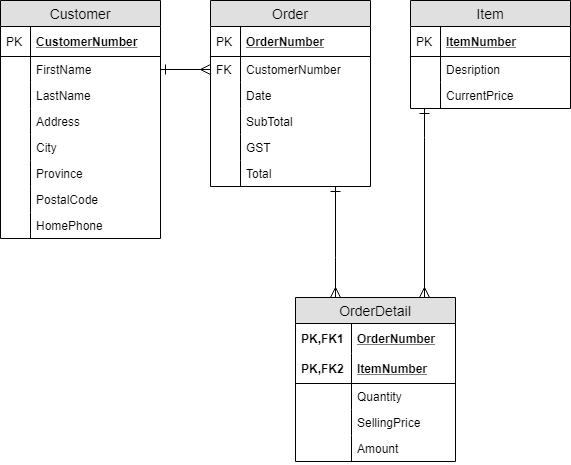

The diagram above was exported from draw.io. Its source (the exported page's mxGraphModel, read from the mxfile embedded in the PNG):
<mxGraphModel dx="1422" dy="745" grid="1" gridSize="10" guides="1" tooltips="1" connect="1" arrows="1" fold="1" page="1" pageScale="1" pageWidth="850" pageHeight="1100" math="0" shadow="0">
  <root>
    <mxCell id="0" />
    <mxCell id="1" parent="0" />
    <mxCell id="2" value="Customer" style="swimlane;fontStyle=0;childLayout=stackLayout;horizontal=1;startSize=26;fillColor=#e0e0e0;horizontalStack=0;resizeParent=1;resizeParentMax=0;resizeLast=0;collapsible=1;marginBottom=0;swimlaneFillColor=#ffffff;align=center;fontSize=14;" vertex="1" parent="1">
      <mxGeometry x="50" y="73" width="160" height="238" as="geometry" />
    </mxCell>
    <mxCell id="3" value="CustomerNumber" style="shape=partialRectangle;top=0;left=0;right=0;bottom=1;align=left;verticalAlign=middle;fillColor=none;spacingLeft=34;spacingRight=4;overflow=hidden;rotatable=0;points=[[0,0.5],[1,0.5]];portConstraint=eastwest;dropTarget=0;fontStyle=5;fontSize=12;" vertex="1" parent="2">
      <mxGeometry y="26" width="160" height="30" as="geometry" />
    </mxCell>
    <mxCell id="4" value="PK" style="shape=partialRectangle;top=0;left=0;bottom=0;fillColor=none;align=left;verticalAlign=middle;spacingLeft=4;spacingRight=4;overflow=hidden;rotatable=0;points=[];portConstraint=eastwest;part=1;fontSize=12;" vertex="1" connectable="0" parent="3">
      <mxGeometry width="30.01914918422699" height="30" as="geometry" />
    </mxCell>
    <mxCell id="5" value="FirstName" style="shape=partialRectangle;top=0;left=0;right=0;bottom=0;align=left;verticalAlign=top;fillColor=none;spacingLeft=34;spacingRight=4;overflow=hidden;rotatable=0;points=[[0,0.5],[1,0.5]];portConstraint=eastwest;dropTarget=0;fontSize=12;" vertex="1" parent="2">
      <mxGeometry y="56" width="160" height="26" as="geometry" />
    </mxCell>
    <mxCell id="6" value="" style="shape=partialRectangle;top=0;left=0;bottom=0;fillColor=none;align=left;verticalAlign=top;spacingLeft=4;spacingRight=4;overflow=hidden;rotatable=0;points=[];portConstraint=eastwest;part=1;fontSize=12;" vertex="1" connectable="0" parent="5">
      <mxGeometry width="30" height="26" as="geometry" />
    </mxCell>
    <mxCell id="7" value="LastName" style="shape=partialRectangle;top=0;left=0;right=0;bottom=0;align=left;verticalAlign=top;fillColor=none;spacingLeft=34;spacingRight=4;overflow=hidden;rotatable=0;points=[[0,0.5],[1,0.5]];portConstraint=eastwest;dropTarget=0;fontSize=12;" vertex="1" parent="2">
      <mxGeometry y="82" width="160" height="26" as="geometry" />
    </mxCell>
    <mxCell id="8" value="" style="shape=partialRectangle;top=0;left=0;bottom=0;fillColor=none;align=left;verticalAlign=top;spacingLeft=4;spacingRight=4;overflow=hidden;rotatable=0;points=[];portConstraint=eastwest;part=1;fontSize=12;" vertex="1" connectable="0" parent="7">
      <mxGeometry width="30" height="26" as="geometry" />
    </mxCell>
    <mxCell id="9" value="Address" style="shape=partialRectangle;top=0;left=0;right=0;bottom=0;align=left;verticalAlign=top;fillColor=none;spacingLeft=34;spacingRight=4;overflow=hidden;rotatable=0;points=[[0,0.5],[1,0.5]];portConstraint=eastwest;dropTarget=0;fontSize=12;" vertex="1" parent="2">
      <mxGeometry y="108" width="160" height="26" as="geometry" />
    </mxCell>
    <mxCell id="10" value="" style="shape=partialRectangle;top=0;left=0;bottom=0;fillColor=none;align=left;verticalAlign=top;spacingLeft=4;spacingRight=4;overflow=hidden;rotatable=0;points=[];portConstraint=eastwest;part=1;fontSize=12;" vertex="1" connectable="0" parent="9">
      <mxGeometry width="30" height="26" as="geometry" />
    </mxCell>
    <mxCell id="11" value="City" style="shape=partialRectangle;top=0;left=0;right=0;bottom=0;align=left;verticalAlign=top;fillColor=none;spacingLeft=34;spacingRight=4;overflow=hidden;rotatable=0;points=[[0,0.5],[1,0.5]];portConstraint=eastwest;dropTarget=0;fontSize=12;" vertex="1" parent="2">
      <mxGeometry y="134" width="160" height="26" as="geometry" />
    </mxCell>
    <mxCell id="12" value="" style="shape=partialRectangle;top=0;left=0;bottom=0;fillColor=none;align=left;verticalAlign=top;spacingLeft=4;spacingRight=4;overflow=hidden;rotatable=0;points=[];portConstraint=eastwest;part=1;fontSize=12;" vertex="1" connectable="0" parent="11">
      <mxGeometry width="30" height="26" as="geometry" />
    </mxCell>
    <mxCell id="13" value="Province" style="shape=partialRectangle;top=0;left=0;right=0;bottom=0;align=left;verticalAlign=top;fillColor=none;spacingLeft=34;spacingRight=4;overflow=hidden;rotatable=0;points=[[0,0.5],[1,0.5]];portConstraint=eastwest;dropTarget=0;fontSize=12;" vertex="1" parent="2">
      <mxGeometry y="160" width="160" height="26" as="geometry" />
    </mxCell>
    <mxCell id="14" value="" style="shape=partialRectangle;top=0;left=0;bottom=0;fillColor=none;align=left;verticalAlign=top;spacingLeft=4;spacingRight=4;overflow=hidden;rotatable=0;points=[];portConstraint=eastwest;part=1;fontSize=12;" vertex="1" connectable="0" parent="13">
      <mxGeometry width="30" height="26" as="geometry" />
    </mxCell>
    <mxCell id="15" value="PostalCode" style="shape=partialRectangle;top=0;left=0;right=0;bottom=0;align=left;verticalAlign=top;fillColor=none;spacingLeft=34;spacingRight=4;overflow=hidden;rotatable=0;points=[[0,0.5],[1,0.5]];portConstraint=eastwest;dropTarget=0;fontSize=12;" vertex="1" parent="2">
      <mxGeometry y="186" width="160" height="26" as="geometry" />
    </mxCell>
    <mxCell id="16" value="" style="shape=partialRectangle;top=0;left=0;bottom=0;fillColor=none;align=left;verticalAlign=top;spacingLeft=4;spacingRight=4;overflow=hidden;rotatable=0;points=[];portConstraint=eastwest;part=1;fontSize=12;" vertex="1" connectable="0" parent="15">
      <mxGeometry width="30" height="26" as="geometry" />
    </mxCell>
    <mxCell id="17" value="HomePhone" style="shape=partialRectangle;top=0;left=0;right=0;bottom=0;align=left;verticalAlign=top;fillColor=none;spacingLeft=34;spacingRight=4;overflow=hidden;rotatable=0;points=[[0,0.5],[1,0.5]];portConstraint=eastwest;dropTarget=0;fontSize=12;" vertex="1" parent="2">
      <mxGeometry y="212" width="160" height="26" as="geometry" />
    </mxCell>
    <mxCell id="18" value="" style="shape=partialRectangle;top=0;left=0;bottom=0;fillColor=none;align=left;verticalAlign=top;spacingLeft=4;spacingRight=4;overflow=hidden;rotatable=0;points=[];portConstraint=eastwest;part=1;fontSize=12;" vertex="1" connectable="0" parent="17">
      <mxGeometry width="30" height="26" as="geometry" />
    </mxCell>
    <mxCell id="19" style="edgeStyle=orthogonalEdgeStyle;rounded=0;orthogonalLoop=1;jettySize=auto;html=1;entryX=0.25;entryY=0;entryDx=0;entryDy=0;startArrow=ERone;startFill=0;startSize=8;endArrow=ERmany;endFill=0;endSize=8;" edge="1" source="20" target="34" parent="1">
      <mxGeometry relative="1" as="geometry">
        <Array as="points">
          <mxPoint x="385" y="330" />
          <mxPoint x="385" y="330" />
        </Array>
      </mxGeometry>
    </mxCell>
    <mxCell id="20" value="Order" style="swimlane;fontStyle=0;childLayout=stackLayout;horizontal=1;startSize=26;fillColor=#e0e0e0;horizontalStack=0;resizeParent=1;resizeParentMax=0;resizeLast=0;collapsible=1;marginBottom=0;swimlaneFillColor=#ffffff;align=center;fontSize=14;html=0;" vertex="1" parent="1">
      <mxGeometry x="260" y="73" width="160" height="186" as="geometry" />
    </mxCell>
    <mxCell id="21" value="OrderNumber" style="shape=partialRectangle;top=0;left=0;right=0;bottom=1;align=left;verticalAlign=middle;fillColor=none;spacingLeft=34;spacingRight=4;overflow=hidden;rotatable=0;points=[[0,0.5],[1,0.5]];portConstraint=eastwest;dropTarget=0;fontStyle=5;fontSize=12;" vertex="1" parent="20">
      <mxGeometry y="26" width="160" height="30" as="geometry" />
    </mxCell>
    <mxCell id="22" value="PK" style="shape=partialRectangle;top=0;left=0;bottom=0;fillColor=none;align=left;verticalAlign=middle;spacingLeft=4;spacingRight=4;overflow=hidden;rotatable=0;points=[];portConstraint=eastwest;part=1;fontSize=12;" vertex="1" connectable="0" parent="21">
      <mxGeometry width="30" height="30" as="geometry" />
    </mxCell>
    <mxCell id="23" value="CustomerNumber" style="shape=partialRectangle;top=0;left=0;right=0;bottom=0;align=left;verticalAlign=top;fillColor=none;spacingLeft=34;spacingRight=4;overflow=hidden;rotatable=0;points=[[0,0.5],[1,0.5]];portConstraint=eastwest;dropTarget=0;fontSize=12;" vertex="1" parent="20">
      <mxGeometry y="56" width="160" height="26" as="geometry" />
    </mxCell>
    <mxCell id="24" value="FK" style="shape=partialRectangle;top=0;left=0;bottom=0;fillColor=none;align=left;verticalAlign=top;spacingLeft=4;spacingRight=4;overflow=hidden;rotatable=0;points=[];portConstraint=eastwest;part=1;fontSize=12;" vertex="1" connectable="0" parent="23">
      <mxGeometry width="30" height="26" as="geometry" />
    </mxCell>
    <mxCell id="25" value="Date" style="shape=partialRectangle;top=0;left=0;right=0;bottom=0;align=left;verticalAlign=top;fillColor=none;spacingLeft=34;spacingRight=4;overflow=hidden;rotatable=0;points=[[0,0.5],[1,0.5]];portConstraint=eastwest;dropTarget=0;fontSize=12;" vertex="1" parent="20">
      <mxGeometry y="82" width="160" height="26" as="geometry" />
    </mxCell>
    <mxCell id="26" value="" style="shape=partialRectangle;top=0;left=0;bottom=0;fillColor=none;align=left;verticalAlign=top;spacingLeft=4;spacingRight=4;overflow=hidden;rotatable=0;points=[];portConstraint=eastwest;part=1;fontSize=12;" vertex="1" connectable="0" parent="25">
      <mxGeometry width="30" height="26" as="geometry" />
    </mxCell>
    <mxCell id="27" value="SubTotal" style="shape=partialRectangle;top=0;left=0;right=0;bottom=0;align=left;verticalAlign=top;fillColor=none;spacingLeft=34;spacingRight=4;overflow=hidden;rotatable=0;points=[[0,0.5],[1,0.5]];portConstraint=eastwest;dropTarget=0;fontSize=12;" vertex="1" parent="20">
      <mxGeometry y="108" width="160" height="26" as="geometry" />
    </mxCell>
    <mxCell id="28" value="" style="shape=partialRectangle;top=0;left=0;bottom=0;fillColor=none;align=left;verticalAlign=top;spacingLeft=4;spacingRight=4;overflow=hidden;rotatable=0;points=[];portConstraint=eastwest;part=1;fontSize=12;" vertex="1" connectable="0" parent="27">
      <mxGeometry width="30" height="26" as="geometry" />
    </mxCell>
    <mxCell id="29" value="GST" style="shape=partialRectangle;top=0;left=0;right=0;bottom=0;align=left;verticalAlign=top;fillColor=none;spacingLeft=34;spacingRight=4;overflow=hidden;rotatable=0;points=[[0,0.5],[1,0.5]];portConstraint=eastwest;dropTarget=0;fontSize=12;html=0;" vertex="1" parent="20">
      <mxGeometry y="134" width="160" height="26" as="geometry" />
    </mxCell>
    <mxCell id="30" value="" style="shape=partialRectangle;top=0;left=0;bottom=0;fillColor=none;align=left;verticalAlign=top;spacingLeft=4;spacingRight=4;overflow=hidden;rotatable=0;points=[];portConstraint=eastwest;part=1;fontSize=12;" vertex="1" connectable="0" parent="29">
      <mxGeometry width="30" height="26" as="geometry" />
    </mxCell>
    <mxCell id="31" value="Total" style="shape=partialRectangle;top=0;left=0;right=0;bottom=0;align=left;verticalAlign=top;fillColor=none;spacingLeft=34;spacingRight=4;overflow=hidden;rotatable=0;points=[[0,0.5],[1,0.5]];portConstraint=eastwest;dropTarget=0;fontSize=12;html=0;" vertex="1" parent="20">
      <mxGeometry y="160" width="160" height="26" as="geometry" />
    </mxCell>
    <mxCell id="32" value="" style="shape=partialRectangle;top=0;left=0;bottom=0;fillColor=none;align=left;verticalAlign=top;spacingLeft=4;spacingRight=4;overflow=hidden;rotatable=0;points=[];portConstraint=eastwest;part=1;fontSize=12;" vertex="1" connectable="0" parent="31">
      <mxGeometry width="30" height="26" as="geometry" />
    </mxCell>
    <mxCell id="33" style="edgeStyle=orthogonalEdgeStyle;rounded=0;orthogonalLoop=1;jettySize=auto;html=1;exitX=1;exitY=0.5;exitDx=0;exitDy=0;entryX=0;entryY=0.5;entryDx=0;entryDy=0;endSize=8;startSize=8;startArrow=ERone;startFill=0;endArrow=ERmany;endFill=0;" edge="1" source="5" target="23" parent="1">
      <mxGeometry relative="1" as="geometry" />
    </mxCell>
    <mxCell id="34" value="OrderDetail" style="swimlane;fontStyle=0;childLayout=stackLayout;horizontal=1;startSize=26;fillColor=#e0e0e0;horizontalStack=0;resizeParent=1;resizeParentMax=0;resizeLast=0;collapsible=1;marginBottom=0;swimlaneFillColor=#ffffff;align=center;fontSize=14;html=0;" vertex="1" parent="1">
      <mxGeometry x="345" y="370" width="160" height="164" as="geometry" />
    </mxCell>
    <mxCell id="35" value="OrderNumber" style="shape=partialRectangle;top=0;left=0;right=0;bottom=0;align=left;verticalAlign=middle;fillColor=none;spacingLeft=60;spacingRight=4;overflow=hidden;rotatable=0;points=[[0,0.5],[1,0.5]];portConstraint=eastwest;dropTarget=0;fontStyle=5;fontSize=12;" vertex="1" parent="34">
      <mxGeometry y="26" width="160" height="30" as="geometry" />
    </mxCell>
    <mxCell id="36" value="PK,FK1" style="shape=partialRectangle;fontStyle=1;top=0;left=0;bottom=0;fillColor=none;align=left;verticalAlign=middle;spacingLeft=4;spacingRight=4;overflow=hidden;rotatable=0;points=[];portConstraint=eastwest;part=1;fontSize=12;" vertex="1" connectable="0" parent="35">
      <mxGeometry width="56" height="30" as="geometry" />
    </mxCell>
    <mxCell id="37" value="ItemNumber" style="shape=partialRectangle;top=0;left=0;right=0;bottom=1;align=left;verticalAlign=middle;fillColor=none;spacingLeft=60;spacingRight=4;overflow=hidden;rotatable=0;points=[[0,0.5],[1,0.5]];portConstraint=eastwest;dropTarget=0;fontStyle=5;fontSize=12;" vertex="1" parent="34">
      <mxGeometry y="56" width="160" height="30" as="geometry" />
    </mxCell>
    <mxCell id="38" value="PK,FK2" style="shape=partialRectangle;fontStyle=1;top=0;left=0;bottom=0;fillColor=none;align=left;verticalAlign=middle;spacingLeft=4;spacingRight=4;overflow=hidden;rotatable=0;points=[];portConstraint=eastwest;part=1;fontSize=12;" vertex="1" connectable="0" parent="37">
      <mxGeometry width="56" height="30" as="geometry" />
    </mxCell>
    <mxCell id="39" value="Quantity" style="shape=partialRectangle;top=0;left=0;right=0;bottom=0;align=left;verticalAlign=top;fillColor=none;spacingLeft=60;spacingRight=4;overflow=hidden;rotatable=0;points=[[0,0.5],[1,0.5]];portConstraint=eastwest;dropTarget=0;fontSize=12;html=0;" vertex="1" parent="34">
      <mxGeometry y="86" width="160" height="26" as="geometry" />
    </mxCell>
    <mxCell id="40" value="" style="shape=partialRectangle;fontStyle=1;top=0;left=0;bottom=0;fillColor=none;align=left;verticalAlign=top;spacingLeft=4;spacingRight=4;overflow=hidden;rotatable=0;points=[];portConstraint=eastwest;part=1;fontSize=12;" vertex="1" connectable="0" parent="39">
      <mxGeometry width="56" height="26" as="geometry" />
    </mxCell>
    <mxCell id="41" value="SellingPrice" style="shape=partialRectangle;top=0;left=0;right=0;bottom=0;align=left;verticalAlign=top;fillColor=none;spacingLeft=60;spacingRight=4;overflow=hidden;rotatable=0;points=[[0,0.5],[1,0.5]];portConstraint=eastwest;dropTarget=0;fontSize=12;" vertex="1" parent="34">
      <mxGeometry y="112" width="160" height="26" as="geometry" />
    </mxCell>
    <mxCell id="42" value="" style="shape=partialRectangle;top=0;left=0;bottom=0;fillColor=none;align=left;verticalAlign=top;spacingLeft=4;spacingRight=4;overflow=hidden;rotatable=0;points=[];portConstraint=eastwest;part=1;fontSize=12;" vertex="1" connectable="0" parent="41">
      <mxGeometry width="56" height="26" as="geometry" />
    </mxCell>
    <mxCell id="43" value="Amount" style="shape=partialRectangle;top=0;left=0;right=0;bottom=0;align=left;verticalAlign=top;fillColor=none;spacingLeft=60;spacingRight=4;overflow=hidden;rotatable=0;points=[[0,0.5],[1,0.5]];portConstraint=eastwest;dropTarget=0;fontSize=12;html=0;" vertex="1" parent="34">
      <mxGeometry y="138" width="160" height="26" as="geometry" />
    </mxCell>
    <mxCell id="44" value="" style="shape=partialRectangle;fontStyle=1;top=0;left=0;bottom=0;fillColor=none;align=left;verticalAlign=top;spacingLeft=4;spacingRight=4;overflow=hidden;rotatable=0;points=[];portConstraint=eastwest;part=1;fontSize=12;" vertex="1" connectable="0" parent="43">
      <mxGeometry width="56" height="26" as="geometry" />
    </mxCell>
    <mxCell id="45" style="edgeStyle=orthogonalEdgeStyle;rounded=0;orthogonalLoop=1;jettySize=auto;html=1;entryX=0.806;entryY=0;entryDx=0;entryDy=0;entryPerimeter=0;startArrow=ERone;startFill=0;startSize=8;endArrow=ERmany;endFill=0;endSize=8;" edge="1" source="46" target="34" parent="1">
      <mxGeometry relative="1" as="geometry">
        <Array as="points">
          <mxPoint x="474" y="210" />
          <mxPoint x="474" y="210" />
        </Array>
      </mxGeometry>
    </mxCell>
    <mxCell id="46" value="Item" style="swimlane;fontStyle=0;childLayout=stackLayout;horizontal=1;startSize=26;fillColor=#e0e0e0;horizontalStack=0;resizeParent=1;resizeParentMax=0;resizeLast=0;collapsible=1;marginBottom=0;swimlaneFillColor=#ffffff;align=center;fontSize=14;html=0;" vertex="1" parent="1">
      <mxGeometry x="460" y="73" width="160" height="108" as="geometry" />
    </mxCell>
    <mxCell id="47" value="ItemNumber" style="shape=partialRectangle;top=0;left=0;right=0;bottom=1;align=left;verticalAlign=middle;fillColor=none;spacingLeft=34;spacingRight=4;overflow=hidden;rotatable=0;points=[[0,0.5],[1,0.5]];portConstraint=eastwest;dropTarget=0;fontStyle=5;fontSize=12;" vertex="1" parent="46">
      <mxGeometry y="26" width="160" height="30" as="geometry" />
    </mxCell>
    <mxCell id="48" value="PK" style="shape=partialRectangle;top=0;left=0;bottom=0;fillColor=none;align=left;verticalAlign=middle;spacingLeft=4;spacingRight=4;overflow=hidden;rotatable=0;points=[];portConstraint=eastwest;part=1;fontSize=12;" vertex="1" connectable="0" parent="47">
      <mxGeometry width="30" height="30" as="geometry" />
    </mxCell>
    <mxCell id="49" value="Desription" style="shape=partialRectangle;top=0;left=0;right=0;bottom=0;align=left;verticalAlign=top;fillColor=none;spacingLeft=34;spacingRight=4;overflow=hidden;rotatable=0;points=[[0,0.5],[1,0.5]];portConstraint=eastwest;dropTarget=0;fontSize=12;" vertex="1" parent="46">
      <mxGeometry y="56" width="160" height="26" as="geometry" />
    </mxCell>
    <mxCell id="50" value="" style="shape=partialRectangle;top=0;left=0;bottom=0;fillColor=none;align=left;verticalAlign=top;spacingLeft=4;spacingRight=4;overflow=hidden;rotatable=0;points=[];portConstraint=eastwest;part=1;fontSize=12;" vertex="1" connectable="0" parent="49">
      <mxGeometry width="30" height="26" as="geometry" />
    </mxCell>
    <mxCell id="51" value="CurrentPrice" style="shape=partialRectangle;top=0;left=0;right=0;bottom=0;align=left;verticalAlign=top;fillColor=none;spacingLeft=34;spacingRight=4;overflow=hidden;rotatable=0;points=[[0,0.5],[1,0.5]];portConstraint=eastwest;dropTarget=0;fontSize=12;" vertex="1" parent="46">
      <mxGeometry y="82" width="160" height="26" as="geometry" />
    </mxCell>
    <mxCell id="52" value="" style="shape=partialRectangle;top=0;left=0;bottom=0;fillColor=none;align=left;verticalAlign=top;spacingLeft=4;spacingRight=4;overflow=hidden;rotatable=0;points=[];portConstraint=eastwest;part=1;fontSize=12;" vertex="1" connectable="0" parent="51">
      <mxGeometry width="30" height="26" as="geometry" />
    </mxCell>
  </root>
</mxGraphModel>